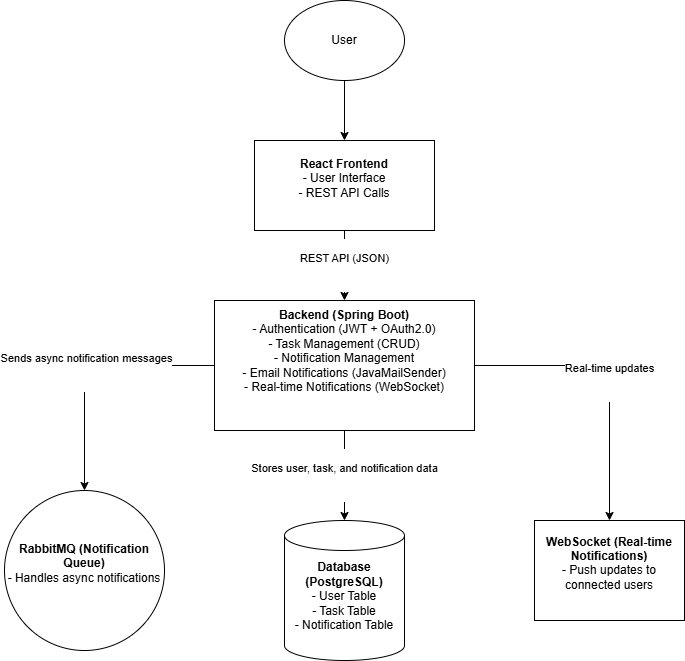

The diagram above was exported from draw.io. Its source (the exported page's mxGraphModel, read from the mxfile embedded in the PNG):
<mxGraphModel dx="1687" dy="918" grid="1" gridSize="10" guides="1" tooltips="1" connect="1" arrows="1" fold="1" page="1" pageScale="1" pageWidth="827" pageHeight="1169" math="0" shadow="0">
  <root>
    <mxCell id="0" />
    <mxCell id="1" parent="0" />
    <mxCell id="yZv13XelMzJPbfZPZfnc-5" value="&lt;br&gt;&lt;div&gt;&lt;br/&gt;&lt;/div&gt;" style="edgeStyle=orthogonalEdgeStyle;rounded=0;orthogonalLoop=1;jettySize=auto;html=1;entryX=0.5;entryY=0;entryDx=0;entryDy=0;" edge="1" parent="1" source="yZv13XelMzJPbfZPZfnc-1" target="yZv13XelMzJPbfZPZfnc-2">
      <mxGeometry relative="1" as="geometry" />
    </mxCell>
    <mxCell id="yZv13XelMzJPbfZPZfnc-1" value="User" style="ellipse;whiteSpace=wrap;html=1;" vertex="1" parent="1">
      <mxGeometry x="380" y="50" width="120" height="80" as="geometry" />
    </mxCell>
    <mxCell id="yZv13XelMzJPbfZPZfnc-7" value="&#10;REST API (JSON)&#10;&#10;" style="edgeStyle=orthogonalEdgeStyle;rounded=0;orthogonalLoop=1;jettySize=auto;html=1;" edge="1" parent="1" source="yZv13XelMzJPbfZPZfnc-2" target="yZv13XelMzJPbfZPZfnc-6">
      <mxGeometry relative="1" as="geometry" />
    </mxCell>
    <mxCell id="yZv13XelMzJPbfZPZfnc-2" value="&lt;b&gt;React Frontend&lt;br&gt;&lt;/b&gt;&lt;div&gt;- User Interface&lt;/div&gt;&lt;div&gt;- REST API Calls&lt;/div&gt;&lt;div&gt;&lt;br&gt;&lt;/div&gt;" style="rounded=0;whiteSpace=wrap;html=1;" vertex="1" parent="1">
      <mxGeometry x="350" y="190" width="180" height="90" as="geometry" />
    </mxCell>
    <mxCell id="yZv13XelMzJPbfZPZfnc-36" value="&#10;Sends async notification messages&#10;&#10;" style="edgeStyle=orthogonalEdgeStyle;rounded=0;orthogonalLoop=1;jettySize=auto;html=1;entryX=0.5;entryY=0;entryDx=0;entryDy=0;" edge="1" parent="1" source="yZv13XelMzJPbfZPZfnc-6" target="yZv13XelMzJPbfZPZfnc-33">
      <mxGeometry relative="1" as="geometry" />
    </mxCell>
    <mxCell id="yZv13XelMzJPbfZPZfnc-37" value="&#10;Real-time updates&#10;&#10;" style="edgeStyle=orthogonalEdgeStyle;rounded=0;orthogonalLoop=1;jettySize=auto;html=1;entryX=0.5;entryY=0;entryDx=0;entryDy=0;" edge="1" parent="1" source="yZv13XelMzJPbfZPZfnc-6" target="yZv13XelMzJPbfZPZfnc-34">
      <mxGeometry relative="1" as="geometry" />
    </mxCell>
    <mxCell id="yZv13XelMzJPbfZPZfnc-6" value="&lt;b&gt;Backend (Spring Boot)&lt;/b&gt;&lt;br&gt;&lt;div style=&quot;&quot;&gt;&lt;span class=&quot;hljs-bullet&quot;&gt;-&lt;/span&gt; Authentication (JWT + OAuth2.0)&lt;br/&gt;&lt;span class=&quot;hljs-bullet&quot;&gt;-&lt;/span&gt; Task Management (CRUD)&lt;br/&gt;&lt;span class=&quot;hljs-bullet&quot;&gt;-&lt;/span&gt; Notification Management&lt;br/&gt;&lt;span class=&quot;hljs-bullet&quot;&gt;  -&lt;/span&gt; Email Notifications (JavaMailSender)&lt;br/&gt;&lt;span class=&quot;hljs-bullet&quot;&gt;  -&lt;/span&gt; Real-time Notifications (WebSocket)&lt;/div&gt;&lt;div style=&quot;font-weight: bold;&quot;&gt;&lt;br&gt;&lt;/div&gt;&lt;div&gt;&lt;br&gt;&lt;/div&gt;" style="rounded=0;whiteSpace=wrap;html=1;" vertex="1" parent="1">
      <mxGeometry x="310" y="350" width="260" height="130" as="geometry" />
    </mxCell>
    <mxCell id="yZv13XelMzJPbfZPZfnc-32" value="&lt;b&gt;Database (PostgreSQL)&lt;/b&gt;&lt;br&gt;&lt;div&gt;- User Table&lt;/div&gt;&lt;div&gt;- Task Table&lt;/div&gt;&lt;div&gt;- Notification Table&lt;/div&gt;&lt;div&gt;&lt;br&gt;&lt;/div&gt;" style="shape=cylinder3;whiteSpace=wrap;html=1;boundedLbl=1;backgroundOutline=1;size=15;" vertex="1" parent="1">
      <mxGeometry x="380" y="570" width="120" height="140" as="geometry" />
    </mxCell>
    <mxCell id="yZv13XelMzJPbfZPZfnc-33" value="&lt;b&gt;RabbitMQ (Notification Queue)&lt;/b&gt;&lt;div&gt;&lt;div&gt;- Handles async notifications&lt;/div&gt;&lt;/div&gt;&lt;div&gt;&lt;br&gt;&lt;/div&gt;" style="ellipse;whiteSpace=wrap;html=1;aspect=fixed;" vertex="1" parent="1">
      <mxGeometry x="100" y="540" width="160" height="160" as="geometry" />
    </mxCell>
    <mxCell id="yZv13XelMzJPbfZPZfnc-34" value="&lt;b&gt;WebSocket (Real-time Notifications)&lt;br&gt;&lt;/b&gt;&lt;div&gt;- Push updates to connected users&lt;/div&gt;&lt;div&gt;&lt;br&gt;&lt;/div&gt;" style="rounded=0;whiteSpace=wrap;html=1;" vertex="1" parent="1">
      <mxGeometry x="630" y="570" width="150" height="100" as="geometry" />
    </mxCell>
    <mxCell id="yZv13XelMzJPbfZPZfnc-35" value="&#10;Stores user, task, and notification data&#10;&#10;" style="edgeStyle=orthogonalEdgeStyle;rounded=0;orthogonalLoop=1;jettySize=auto;html=1;entryX=0.5;entryY=0;entryDx=0;entryDy=0;entryPerimeter=0;" edge="1" parent="1" source="yZv13XelMzJPbfZPZfnc-6" target="yZv13XelMzJPbfZPZfnc-32">
      <mxGeometry relative="1" as="geometry" />
    </mxCell>
  </root>
</mxGraphModel>